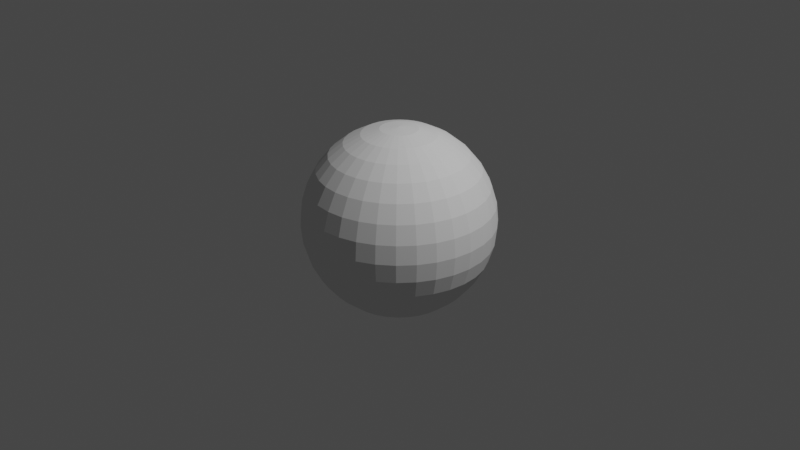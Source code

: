 # Source: untitled.blend  (saved by Blender 2.92.15; exported with 4.5.12 LTS)
import bpy
from mathutils import Matrix  # noqa: F401  (used for matrix-valued properties, if any)

bpy.ops.wm.read_factory_settings(use_empty=True)
scene = bpy.context.scene
scene.name = 'Scene'

# ---- collections
col_collection = bpy.data.collections.new('Collection'); scene.collection.children.link(col_collection)

# ---- world
world_world = bpy.data.worlds.new('World'); scene.world = world_world
world_world.use_nodes = True; world_world.node_tree.nodes.clear()
_N = world_world.node_tree.nodes; _L = world_world.node_tree.links
n0 = _N.new('ShaderNodeOutputWorld'); n0.name = 'World Output'; n0.location = (300, 300)
n1 = _N.new('ShaderNodeBackground'); n1.name = 'Background'; n1.location = (10, 300)
n1.inputs[0].default_value = (0.05088, 0.05088, 0.05088, 1.0)
_L.new(n1.outputs[0], n0.inputs[0])
n0.is_active_output = True
world_world.color = (0.05088, 0.05088, 0.05088)
world_world.use_sun_shadow = False
world_world.sun_shadow_jitter_overblur = 0.0

# ---- cameras
cam_camera = bpy.data.cameras.new('Camera')
cam_camera.clip_end = 100.0
cam_camera.ortho_scale = 7.314

# ---- lights
light_light = bpy.data.lights.new('Light', 'POINT')
light_light.transmission_factor = 0.0
light_light.energy = 1000.0
light_light.shadow_soft_size = 0.1
light_light.shadow_maximum_resolution = 0.006
light_light.use_absolute_resolution = True

# ---- meshes
me_sphere = bpy.data.meshes.new('Sphere')
me_sphere.from_pydata([(0.0, 0.1951, 0.9808), (0.0, 0.3827, 0.9239), (0.0, 0.5556, 0.8315), (0.0, 0.7071, 0.7071), (0.0, 0.8315, 0.5556), (0.0, 0.9239, 0.3827), (0.0, 0.9808, 0.1951), (0.0, 1.0, 7.55e-08), (0.0, 0.9808, -0.1951), (0.0, 0.5556, -0.8315), (0.03806, 0.1913, 0.9808), (0.07466, 0.3753, 0.9239), (0.1084, 0.5449, 0.8315), (0.1379, 0.6935, 0.7071), (0.1622, 0.8155, 0.5556), (0.1802, 0.9061, 0.3827), (0.1913, 0.9619, 0.1951), (0.1951, 0.9808, 7.55e-08), (0.1913, 0.9619, -0.1951), (0.1802, 0.9061, -0.3827), (0.1622, 0.8155, -0.5556), (0.1379, 0.6935, -0.7071), (0.1084, 0.5449, -0.8315), (0.07466, 0.3753, -0.9239), (0.03806, 0.1913, -0.9808), (0.07466, 0.1802, 0.9808), (0.1464, 0.3536, 0.9239), (0.2126, 0.5133, 0.8315), (0.2706, 0.6533, 0.7071), (0.3182, 0.7682, 0.5556), (0.3536, 0.8536, 0.3827), (0.3753, 0.9061, 0.1951), (0.3827, 0.9239, 7.55e-08), (0.3753, 0.9061, -0.1951), (0.3536, 0.8536, -0.3827), (0.3182, 0.7682, -0.5556), (0.2706, 0.6533, -0.7071), (0.2126, 0.5133, -0.8315), (0.1464, 0.3536, -0.9239), (0.07466, 0.1802, -0.9808), (0.1084, 0.1622, 0.9808), (0.2126, 0.3182, 0.9239), (0.3087, 0.4619, 0.8315), (0.3928, 0.5879, 0.7071), (0.4619, 0.6913, 0.5556), (0.5133, 0.7682, 0.3827), (0.5449, 0.8155, 0.1951), (0.5556, 0.8315, 7.55e-08), (0.5449, 0.8155, -0.1951), (0.5133, 0.7682, -0.3827), (0.4619, 0.6913, -0.5556), (0.3928, 0.5879, -0.7071), (0.3087, 0.4619, -0.8315), (0.2126, 0.3182, -0.9239), (0.1084, 0.1622, -0.9808), (0.1379, 0.1379, 0.9808), (0.2706, 0.2706, 0.9239), (0.3928, 0.3928, 0.8315), (0.5, 0.5, 0.7071), (0.5879, 0.5879, 0.5556), (0.6533, 0.6533, 0.3827), (0.6935, 0.6935, 0.1951), (0.7071, 0.7071, 7.55e-08), (0.6935, 0.6935, -0.1951), (0.6533, 0.6533, -0.3827), (0.5879, 0.5879, -0.5556), (0.5, 0.5, -0.7071), (0.3928, 0.3928, -0.8315), (0.2706, 0.2706, -0.9239), (0.1379, 0.1379, -0.9808), (0.1622, 0.1084, 0.9808), (0.3182, 0.2126, 0.9239), (0.4619, 0.3087, 0.8315), (0.5879, 0.3928, 0.7071), (0.6913, 0.4619, 0.5556), (0.7682, 0.5133, 0.3827), (0.8155, 0.5449, 0.1951), (0.8315, 0.5556, 7.55e-08), (0.8155, 0.5449, -0.1951), (0.7682, 0.5133, -0.3827), (0.6913, 0.4619, -0.5556), (0.5879, 0.3928, -0.7071), (0.4619, 0.3087, -0.8315), (0.3182, 0.2126, -0.9239), (0.1622, 0.1084, -0.9808), (0.1802, 0.07466, 0.9808), (0.3536, 0.1464, 0.9239), (0.5133, 0.2126, 0.8315), (0.6533, 0.2706, 0.7071), (0.7682, 0.3182, 0.5556), (0.8536, 0.3536, 0.3827), (0.9061, 0.3753, 0.1951), (0.9239, 0.3827, 7.55e-08), (0.9061, 0.3753, -0.1951), (0.8536, 0.3536, -0.3827), (0.7682, 0.3182, -0.5556), (0.6533, 0.2706, -0.7071), (0.5133, 0.2126, -0.8315), (0.3536, 0.1464, -0.9239), (0.1802, 0.07466, -0.9808), (0.1913, 0.03806, 0.9808), (0.3753, 0.07466, 0.9239), (0.5449, 0.1084, 0.8315), (0.6935, 0.1379, 0.7071), (0.8155, 0.1622, 0.5556), (0.9061, 0.1802, 0.3827), (0.9619, 0.1913, 0.1951), (0.9808, 0.1951, 7.55e-08), (0.9619, 0.1913, -0.1951), (0.9061, 0.1802, -0.3827), (0.8155, 0.1622, -0.5556), (0.6935, 0.1379, -0.7071), (0.5449, 0.1084, -0.8315), (0.3753, 0.07466, -0.9239), (0.1913, 0.03806, -0.9808), (0.1951, -3.266e-07, 0.9808), (0.3827, -3.192e-07, 0.9239), (0.5556, -3.117e-07, 0.8315), (0.7071, -3.192e-07, 0.7071), (0.8315, -3.341e-07, 0.5556), (0.9239, -2.745e-07, 0.3827), (0.9808, -3.937e-07, 0.1951), (1.0, -3.788e-07, 7.55e-08), (0.9808, -3.937e-07, -0.1951), (0.9239, -2.298e-07, -0.3827), (0.8315, -3.341e-07, -0.5556), (0.7071, -3.192e-07, -0.7071), (0.5556, -3.415e-07, -0.8315), (0.3827, -3.043e-07, -0.9239), (0.1951, -3.08e-07, -0.9808), (0.1913, -0.03806, 0.9808), (0.3753, -0.07466, 0.9239), (0.5449, -0.1084, 0.8315), (0.6935, -0.138, 0.7071), (0.8155, -0.1622, 0.5556), (0.9061, -0.1802, 0.3827), (0.9619, -0.1913, 0.1951), (0.9808, -0.1951, 7.55e-08), (0.9619, -0.1913, -0.1951), (0.9061, -0.1802, -0.3827), (0.8155, -0.1622, -0.5556), (0.6935, -0.138, -0.7071), (0.5449, -0.1084, -0.8315), (0.3753, -0.07466, -0.9239), (0.1913, -0.03806, -0.9808), (0.1802, -0.07466, 0.9808), (0.3536, -0.1464, 0.9239), (0.5133, -0.2126, 0.8315), (0.6533, -0.2706, 0.7071), (0.7682, -0.3182, 0.5556), (0.8536, -0.3536, 0.3827), (0.9061, -0.3753, 0.1951), (0.9239, -0.3827, 7.55e-08), (0.9061, -0.3753, -0.1951), (0.8536, -0.3536, -0.3827), (0.7682, -0.3182, -0.5556), (0.6533, -0.2706, -0.7071), (0.5133, -0.2126, -0.8315), (0.3536, -0.1464, -0.9239), (0.1802, -0.07466, -0.9808), (0.1622, -0.1084, 0.9808), (0.3182, -0.2126, 0.9239), (0.4619, -0.3087, 0.8315), (0.5879, -0.3928, 0.7071), (0.6913, -0.4619, 0.5556), (0.7682, -0.5133, 0.3827), (0.8155, -0.5449, 0.1951), (0.8315, -0.5556, 7.55e-08), (0.8155, -0.5449, -0.1951), (0.7682, -0.5133, -0.3827), (0.6913, -0.4619, -0.5556), (0.5879, -0.3928, -0.7071), (0.4619, -0.3087, -0.8315), (0.3182, -0.2126, -0.9239), (0.1622, -0.1084, -0.9808), (0.1379, -0.138, 0.9808), (0.2706, -0.2706, 0.9239), (0.3928, -0.3928, 0.8315), (0.5, -0.5, 0.7071), (0.5879, -0.5879, 0.5556), (0.6533, -0.6533, 0.3827), (0.6935, -0.6935, 0.1951), (0.7071, -0.7071, 7.55e-08), (0.6935, -0.6935, -0.1951), (0.6533, -0.6533, -0.3827), (0.5879, -0.5879, -0.5556), (0.5, -0.5, -0.7071), (0.3928, -0.3928, -0.8315), (0.2706, -0.2706, -0.9239), (0.1379, -0.138, -0.9808), (0.1084, -0.1622, 0.9808), (0.2126, -0.3182, 0.9239), (0.3087, -0.4619, 0.8315), (0.3928, -0.5879, 0.7071), (0.4619, -0.6913, 0.5556), (0.5133, -0.7682, 0.3827), (0.5449, -0.8155, 0.1951), (0.5556, -0.8315, 7.55e-08), (0.5449, -0.8155, -0.1951), (0.5133, -0.7682, -0.3827), (0.4619, -0.6913, -0.5556), (0.3928, -0.5879, -0.7071), (0.3087, -0.4619, -0.8315), (0.2126, -0.3182, -0.9239), (0.1084, -0.1622, -0.9808), (0.0, -3.258e-07, -1.0), (0.07466, -0.1802, 0.9808), (0.1464, -0.3536, 0.9239), (0.2126, -0.5133, 0.8315), (0.2706, -0.6533, 0.7071), (0.3182, -0.7682, 0.5556), (0.3536, -0.8536, 0.3827), (0.3753, -0.9061, 0.1951), (0.3827, -0.9239, 7.55e-08), (0.3753, -0.9061, -0.1951), (0.3536, -0.8536, -0.3827), (0.3182, -0.7682, -0.5556), (0.2706, -0.6533, -0.7071), (0.2126, -0.5133, -0.8315), (0.1464, -0.3536, -0.9239), (0.07466, -0.1802, -0.9808), (0.03806, -0.1913, 0.9808), (0.07466, -0.3753, 0.9239), (0.1084, -0.5449, 0.8315), (0.1379, -0.6935, 0.7071), (0.1622, -0.8155, 0.5556), (0.1802, -0.9061, 0.3827), (0.1913, -0.9619, 0.1951), (0.1951, -0.9808, 7.55e-08), (0.1913, -0.9619, -0.1951), (0.1802, -0.9061, -0.3827), (0.1622, -0.8155, -0.5556), (0.1379, -0.6935, -0.7071), (0.1084, -0.5449, -0.8315), (0.07466, -0.3753, -0.9239), (0.03806, -0.1913, -0.9808), (-7.212e-09, -0.1951, 0.9808), (4.122e-08, -0.3827, 0.9239), (2.632e-08, -0.5556, 0.8315), (-2.584e-08, -0.7071, 0.7071), (-8.544e-08, -0.8315, 0.5556), (6.357e-08, -0.9239, 0.3827), (-8.544e-08, -0.9808, 0.1951), (-1.003e-07, -1.0, 7.55e-08), (-8.544e-08, -0.9808, -0.1951), (6.357e-08, -0.9239, -0.3827), (-8.544e-08, -0.8315, -0.5556), (-2.584e-08, -0.7071, -0.7071), (-1.094e-08, -0.5556, -0.8315), (3.964e-09, -0.3827, -0.9239), (3.964e-09, -0.1951, -0.9808), (-0.03806, -0.1913, 0.9808), (-0.07466, -0.3753, 0.9239), (-0.1084, -0.5449, 0.8315), (-0.1379, -0.6935, 0.7071), (-0.1622, -0.8155, 0.5556), (-0.1802, -0.9061, 0.3827), (-0.1913, -0.9619, 0.1951), (-0.1951, -0.9808, 7.55e-08), (-0.1913, -0.9619, -0.1951), (-0.1802, -0.9061, -0.3827), (-0.1622, -0.8155, -0.5556), (-0.1379, -0.6935, -0.7071), (-0.1084, -0.5449, -0.8315), (-0.07466, -0.3753, -0.9239), (-0.03806, -0.1913, -0.9808), (-0.07466, -0.1802, 0.9808), (-0.1464, -0.3536, 0.9239), (-0.2126, -0.5133, 0.8315), (-0.2706, -0.6533, 0.7071), (-0.3182, -0.7682, 0.5556), (-0.3536, -0.8536, 0.3827), (-0.3753, -0.9061, 0.1951), (-0.3827, -0.9239, 7.55e-08), (-0.3753, -0.9061, -0.1951), (-0.3536, -0.8536, -0.3827), (-0.3182, -0.7682, -0.5556), (-0.2706, -0.6533, -0.7071), (-0.2126, -0.5133, -0.8315), (-0.1464, -0.3536, -0.9239), (-0.07466, -0.1802, -0.9808), (-0.1084, -0.1622, 0.9808), (-0.2126, -0.3182, 0.9239), (-0.3087, -0.4619, 0.8315), (-0.3928, -0.5879, 0.7071), (-0.4619, -0.6913, 0.5556), (-0.5133, -0.7682, 0.3827), (-0.5449, -0.8155, 0.1951), (-0.5556, -0.8315, 7.55e-08), (-0.5449, -0.8155, -0.1951), (-0.5133, -0.7682, -0.3827), (-0.4619, -0.6913, -0.5556), (-0.3928, -0.5879, -0.7071), (-0.3087, -0.4619, -0.8315), (-0.2126, -0.3182, -0.9239), (-0.1084, -0.1622, -0.9808), (-2.304e-07, -5.562e-07, 1.0), (-0.1379, -0.138, 0.9808), (-0.2706, -0.2706, 0.9239), (-0.3928, -0.3928, 0.8315), (-0.5, -0.5, 0.7071), (-0.5879, -0.5879, 0.5556), (-0.6533, -0.6533, 0.3827), (-0.6935, -0.6935, 0.1951), (-0.7071, -0.7071, 7.55e-08), (-0.6935, -0.6935, -0.1951), (-0.6533, -0.6533, -0.3827), (-0.5879, -0.5879, -0.5556), (-0.5, -0.5, -0.7071), (-0.3928, -0.3928, -0.8315), (-0.2706, -0.2706, -0.9239), (-0.1379, -0.1379, -0.9808), (-0.1622, -0.1084, 0.9808), (-0.3182, -0.2126, 0.9239), (-0.4619, -0.3087, 0.8315), (-0.5879, -0.3928, 0.7071), (-0.6913, -0.4619, 0.5556), (-0.7682, -0.5133, 0.3827), (-0.8155, -0.5449, 0.1951), (-0.8315, -0.5556, 7.55e-08), (-0.8155, -0.5449, -0.1951), (-0.7682, -0.5133, -0.3827), (-0.6913, -0.4619, -0.5556), (-0.5879, -0.3928, -0.7071), (-0.4619, -0.3087, -0.8315), (-0.3182, -0.2126, -0.9239), (-0.1622, -0.1084, -0.9808), (-0.1802, -0.07466, 0.9808), (-0.3536, -0.1464, 0.9239), (-0.5133, -0.2126, 0.8315), (-0.6533, -0.2706, 0.7071), (-0.7682, -0.3182, 0.5556), (-0.8536, -0.3536, 0.3827), (-0.9061, -0.3753, 0.1951), (-0.9239, -0.3827, 7.55e-08), (-0.9061, -0.3753, -0.1951), (-0.8536, -0.3536, -0.3827), (-0.7682, -0.3182, -0.5556), (-0.6533, -0.2706, -0.7071), (-0.5133, -0.2126, -0.8315), (-0.3536, -0.1464, -0.9239), (-0.1802, -0.07466, -0.9808), (-0.1913, -0.03806, 0.9808), (-0.3753, -0.07466, 0.9239), (-0.5449, -0.1084, 0.8315), (-0.6935, -0.1379, 0.7071), (-0.8155, -0.1622, 0.5556), (-0.9061, -0.1802, 0.3827), (-0.9619, -0.1913, 0.1951), (-0.9808, -0.1951, 7.55e-08), (-0.9619, -0.1913, -0.1951), (-0.9061, -0.1802, -0.3827), (-0.8155, -0.1622, -0.5556), (-0.6935, -0.1379, -0.7071), (-0.5449, -0.1084, -0.8315), (-0.3753, -0.07466, -0.9239), (-0.1913, -0.03806, -0.9808), (-0.1951, -3.117e-07, 0.9808), (-0.3827, -2.819e-07, 0.9239), (-0.5556, -2.819e-07, 0.8315), (-0.7071, -1.851e-07, 0.7071), (-0.8315, -1.404e-07, 0.5556), (-0.9239, -3.192e-07, 0.3827), (-0.9808, -9.567e-08, 0.1951), (-1.0, -1.404e-07, 7.55e-08), (-0.9808, -9.567e-08, -0.1951), (-0.9239, -3.192e-07, -0.3827), (-0.8315, -1.404e-07, -0.5556), (-0.7071, -1.851e-07, -0.7071), (-0.5556, -2.596e-07, -0.8315), (-0.3827, -2.521e-07, -0.9239), (-0.1951, -3.155e-07, -0.9808), (-0.1913, 0.03806, 0.9808), (-0.3753, 0.07466, 0.9239), (-0.5449, 0.1084, 0.8315), (-0.6935, 0.1379, 0.7071), (-0.8155, 0.1622, 0.5556), (-0.9061, 0.1802, 0.3827), (-0.9619, 0.1913, 0.1951), (-0.9808, 0.1951, 7.55e-08), (-0.9619, 0.1913, -0.1951), (-0.9061, 0.1802, -0.3827), (-0.8155, 0.1622, -0.5556), (-0.6935, 0.1379, -0.7071), (-0.5449, 0.1084, -0.8315), (-0.3753, 0.07466, -0.9239), (-0.1913, 0.03806, -0.9808), (-0.1802, 0.07466, 0.9808), (-0.3536, 0.1464, 0.9239), (-0.5133, 0.2126, 0.8315), (-0.6533, 0.2706, 0.7071), (-0.7682, 0.3182, 0.5556), (-0.8536, 0.3536, 0.3827), (-0.9061, 0.3753, 0.1951), (-0.9239, 0.3827, 7.55e-08), (-0.9061, 0.3753, -0.1951), (-0.8536, 0.3536, -0.3827), (-0.7682, 0.3182, -0.5556), (-0.6533, 0.2706, -0.7071), (-0.5133, 0.2126, -0.8315), (-0.3536, 0.1464, -0.9239), (-0.1802, 0.07466, -0.9808), (-0.1622, 0.1084, 0.9808), (-0.3182, 0.2126, 0.9239), (-0.4619, 0.3087, 0.8315), (-0.5879, 0.3928, 0.7071), (-0.6913, 0.4619, 0.5556), (-0.7682, 0.5133, 0.3827), (-0.8155, 0.5449, 0.1951), (-0.8315, 0.5556, 7.55e-08), (-0.8155, 0.5449, -0.1951), (-0.7682, 0.5133, -0.3827), (-0.6913, 0.4619, -0.5556), (-0.5879, 0.3928, -0.7071), (-0.4619, 0.3087, -0.8315), (-0.3182, 0.2126, -0.9239), (-0.1622, 0.1084, -0.9808), (-0.1379, 0.1379, 0.9808), (-0.2706, 0.2706, 0.9239), (-0.3928, 0.3928, 0.8315), (-0.5, 0.5, 0.7071), (-0.5879, 0.5879, 0.5556), (-0.6533, 0.6533, 0.3827), (-0.6935, 0.6935, 0.1951), (-0.7071, 0.7071, 7.55e-08), (-0.6935, 0.6935, -0.1951), (-0.6533, 0.6533, -0.3827), (-0.5879, 0.5879, -0.5556), (-0.5, 0.5, -0.7071), (-0.3928, 0.3928, -0.8315), (-0.2706, 0.2706, -0.9239), (-0.1379, 0.1379, -0.9808), (-0.1084, 0.1622, 0.9808), (-0.2126, 0.3182, 0.9239), (-0.3087, 0.4619, 0.8315), (-0.3928, 0.5879, 0.7071), (-0.4619, 0.6913, 0.5556), (-0.5133, 0.7682, 0.3827), (-0.5449, 0.8155, 0.1951), (-0.5556, 0.8315, 7.55e-08), (-0.5449, 0.8155, -0.1951), (-0.5133, 0.7682, -0.3827), (-0.4619, 0.6913, -0.5556), (-0.3928, 0.5879, -0.7071), (-0.3087, 0.4619, -0.8315), (-0.2126, 0.3182, -0.9239), (-0.1084, 0.1622, -0.9808), (-0.07466, 0.1802, 0.9808), (-0.1464, 0.3536, 0.9239), (-0.2126, 0.5133, 0.8315), (-0.2706, 0.6533, 0.7071), (-0.3182, 0.7682, 0.5556), (-0.3536, 0.8536, 0.3827), (-0.3753, 0.9061, 0.1951), (-0.3827, 0.9239, 7.55e-08), (-0.3753, 0.9061, -0.1951), (-0.3536, 0.8536, -0.3827), (-0.3182, 0.7682, -0.5556), (-0.2706, 0.6533, -0.7071), (-0.2126, 0.5133, -0.8315), (-0.1464, 0.3536, -0.9239), (-0.07466, 0.1802, -0.9808), (-0.03806, 0.1913, 0.9808), (-0.07466, 0.3753, 0.9239), (-0.1084, 0.5449, 0.8315), (-0.1379, 0.6935, 0.7071), (-0.1622, 0.8155, 0.5556), (-0.1802, 0.9061, 0.3827), (-0.1913, 0.9619, 0.1951), (-0.1951, 0.9808, 7.55e-08), (-0.1913, 0.9619, -0.1951), (-0.1802, 0.9061, -0.3827), (-0.1622, 0.8155, -0.5556), (-0.1379, 0.6935, -0.7071), (-0.1084, 0.5449, -0.8315), (-0.07466, 0.3753, -0.9239), (-0.03806, 0.1913, -0.9808), (6.357e-08, 0.9239, -0.3827), (2.722e-07, 0.8315, -0.5556), (1.53e-07, 0.7071, -0.7071), (7.847e-08, 0.3827, -0.9239), (1.514e-08, 0.1951, -0.9808)], [], [(4, 3, 13, 14), (9, 479, 21, 22), (5, 4, 14, 15), (480, 9, 22, 23), (6, 5, 15, 16), (481, 480, 23, 24), (7, 6, 16, 17), (0, 296, 10), (205, 481, 24), (8, 7, 17, 18), (1, 0, 10, 11), (477, 8, 18, 19), (2, 1, 11, 12), (478, 477, 19, 20), (3, 2, 12, 13), (479, 478, 20, 21), (13, 12, 27, 28), (21, 20, 35, 36), (14, 13, 28, 29), (22, 21, 36, 37), (15, 14, 29, 30), (23, 22, 37, 38), (16, 15, 30, 31), (24, 23, 38, 39), (17, 16, 31, 32), (10, 296, 25), (205, 24, 39), (18, 17, 32, 33), (11, 10, 25, 26), (19, 18, 33, 34), (12, 11, 26, 27), (20, 19, 34, 35), (32, 31, 46, 47), (25, 296, 40), (205, 39, 54), (33, 32, 47, 48), (26, 25, 40, 41), (34, 33, 48, 49), (27, 26, 41, 42), (35, 34, 49, 50), (28, 27, 42, 43), (36, 35, 50, 51), (29, 28, 43, 44), (37, 36, 51, 52), (30, 29, 44, 45), (38, 37, 52, 53), (31, 30, 45, 46), (39, 38, 53, 54), (51, 50, 65, 66), (44, 43, 58, 59), (52, 51, 66, 67), (45, 44, 59, 60), (53, 52, 67, 68), (46, 45, 60, 61), (54, 53, 68, 69), (47, 46, 61, 62), (40, 296, 55), (205, 54, 69), (48, 47, 62, 63), (41, 40, 55, 56), (49, 48, 63, 64), (42, 41, 56, 57), (50, 49, 64, 65), (43, 42, 57, 58), (55, 296, 70), (205, 69, 84), (63, 62, 77, 78), (56, 55, 70, 71), (64, 63, 78, 79), (57, 56, 71, 72), (65, 64, 79, 80), (58, 57, 72, 73), (66, 65, 80, 81), (59, 58, 73, 74), (67, 66, 81, 82), (60, 59, 74, 75), (68, 67, 82, 83), (61, 60, 75, 76), (69, 68, 83, 84), (62, 61, 76, 77), (74, 73, 88, 89), (82, 81, 96, 97), (75, 74, 89, 90), (83, 82, 97, 98), (76, 75, 90, 91), (84, 83, 98, 99), (77, 76, 91, 92), (70, 296, 85), (205, 84, 99), (78, 77, 92, 93), (71, 70, 85, 86), (79, 78, 93, 94), (72, 71, 86, 87), (80, 79, 94, 95), (73, 72, 87, 88), (81, 80, 95, 96), (93, 92, 107, 108), (86, 85, 100, 101), (94, 93, 108, 109), (87, 86, 101, 102), (95, 94, 109, 110), (88, 87, 102, 103), (96, 95, 110, 111), (89, 88, 103, 104), (97, 96, 111, 112), (90, 89, 104, 105), (98, 97, 112, 113), (91, 90, 105, 106), (99, 98, 113, 114), (92, 91, 106, 107), (85, 296, 100), (205, 99, 114), (112, 111, 126, 127), (105, 104, 119, 120), (113, 112, 127, 128), (106, 105, 120, 121), (114, 113, 128, 129), (107, 106, 121, 122), (100, 296, 115), (205, 114, 129), (108, 107, 122, 123), (101, 100, 115, 116), (109, 108, 123, 124), (102, 101, 116, 117), (110, 109, 124, 125), (103, 102, 117, 118), (111, 110, 125, 126), (104, 103, 118, 119), (124, 123, 138, 139), (117, 116, 131, 132), (125, 124, 139, 140), (118, 117, 132, 133), (126, 125, 140, 141), (119, 118, 133, 134), (127, 126, 141, 142), (120, 119, 134, 135), (128, 127, 142, 143), (121, 120, 135, 136), (129, 128, 143, 144), (122, 121, 136, 137), (115, 296, 130), (205, 129, 144), (123, 122, 137, 138), (116, 115, 130, 131), (143, 142, 157, 158), (136, 135, 150, 151), (144, 143, 158, 159), (137, 136, 151, 152), (130, 296, 145), (205, 144, 159), (138, 137, 152, 153), (131, 130, 145, 146), (139, 138, 153, 154), (132, 131, 146, 147), (140, 139, 154, 155), (133, 132, 147, 148), (141, 140, 155, 156), (134, 133, 148, 149), (142, 141, 156, 157), (135, 134, 149, 150), (147, 146, 161, 162), (155, 154, 169, 170), (148, 147, 162, 163), (156, 155, 170, 171), (149, 148, 163, 164), (157, 156, 171, 172), (150, 149, 164, 165), (158, 157, 172, 173), (151, 150, 165, 166), (159, 158, 173, 174), (152, 151, 166, 167), (145, 296, 160), (205, 159, 174), (153, 152, 167, 168), (146, 145, 160, 161), (154, 153, 168, 169), (166, 165, 180, 181), (174, 173, 188, 189), (167, 166, 181, 182), (160, 296, 175), (205, 174, 189), (168, 167, 182, 183), (161, 160, 175, 176), (169, 168, 183, 184), (162, 161, 176, 177), (170, 169, 184, 185), (163, 162, 177, 178), (171, 170, 185, 186), (164, 163, 178, 179), (172, 171, 186, 187), (165, 164, 179, 180), (173, 172, 187, 188), (185, 184, 199, 200), (178, 177, 192, 193), (186, 185, 200, 201), (179, 178, 193, 194), (187, 186, 201, 202), (180, 179, 194, 195), (188, 187, 202, 203), (181, 180, 195, 196), (189, 188, 203, 204), (182, 181, 196, 197), (175, 296, 190), (205, 189, 204), (183, 182, 197, 198), (176, 175, 190, 191), (184, 183, 198, 199), (177, 176, 191, 192), (204, 203, 219, 220), (197, 196, 212, 213), (190, 296, 206), (205, 204, 220), (198, 197, 213, 214), (191, 190, 206, 207), (199, 198, 214, 215), (192, 191, 207, 208), (200, 199, 215, 216), (193, 192, 208, 209), (201, 200, 216, 217), (194, 193, 209, 210), (202, 201, 217, 218), (195, 194, 210, 211), (203, 202, 218, 219), (196, 195, 211, 212), (209, 208, 223, 224), (217, 216, 231, 232), (210, 209, 224, 225), (218, 217, 232, 233), (211, 210, 225, 226), (219, 218, 233, 234), (212, 211, 226, 227), (220, 219, 234, 235), (213, 212, 227, 228), (206, 296, 221), (205, 220, 235), (214, 213, 228, 229), (207, 206, 221, 222), (215, 214, 229, 230), (208, 207, 222, 223), (216, 215, 230, 231), (228, 227, 242, 243), (221, 296, 236), (205, 235, 250), (229, 228, 243, 244), (222, 221, 236, 237), (230, 229, 244, 245), (223, 222, 237, 238), (231, 230, 245, 246), (224, 223, 238, 239), (232, 231, 246, 247), (225, 224, 239, 240), (233, 232, 247, 248), (226, 225, 240, 241), (234, 233, 248, 249), (227, 226, 241, 242), (235, 234, 249, 250), (247, 246, 261, 262), (240, 239, 254, 255), (248, 247, 262, 263), (241, 240, 255, 256), (249, 248, 263, 264), (242, 241, 256, 257), (250, 249, 264, 265), (243, 242, 257, 258), (236, 296, 251), (205, 250, 265), (244, 243, 258, 259), (237, 236, 251, 252), (245, 244, 259, 260), (238, 237, 252, 253), (246, 245, 260, 261), (239, 238, 253, 254), (205, 265, 280), (259, 258, 273, 274), (252, 251, 266, 267), (260, 259, 274, 275), (253, 252, 267, 268), (261, 260, 275, 276), (254, 253, 268, 269), (262, 261, 276, 277), (255, 254, 269, 270), (263, 262, 277, 278), (256, 255, 270, 271), (264, 263, 278, 279), (257, 256, 271, 272), (265, 264, 279, 280), (258, 257, 272, 273), (251, 296, 266), (278, 277, 292, 293), (271, 270, 285, 286), (279, 278, 293, 294), (272, 271, 286, 287), (280, 279, 294, 295), (273, 272, 287, 288), (266, 296, 281), (205, 280, 295), (274, 273, 288, 289), (267, 266, 281, 282), (275, 274, 289, 290), (268, 267, 282, 283), (276, 275, 290, 291), (269, 268, 283, 284), (277, 276, 291, 292), (270, 269, 284, 285), (282, 281, 297, 298), (290, 289, 305, 306), (283, 282, 298, 299), (291, 290, 306, 307), (284, 283, 299, 300), (292, 291, 307, 308), (285, 284, 300, 301), (293, 292, 308, 309), (286, 285, 301, 302), (294, 293, 309, 310), (287, 286, 302, 303), (295, 294, 310, 311), (288, 287, 303, 304), (281, 296, 297), (205, 295, 311), (289, 288, 304, 305), (302, 301, 316, 317), (310, 309, 324, 325), (303, 302, 317, 318), (311, 310, 325, 326), (304, 303, 318, 319), (297, 296, 312), (205, 311, 326), (305, 304, 319, 320), (298, 297, 312, 313), (306, 305, 320, 321), (299, 298, 313, 314), (307, 306, 321, 322), (300, 299, 314, 315), (308, 307, 322, 323), (301, 300, 315, 316), (309, 308, 323, 324), (321, 320, 335, 336), (314, 313, 328, 329), (322, 321, 336, 337), (315, 314, 329, 330), (323, 322, 337, 338), (316, 315, 330, 331), (324, 323, 338, 339), (317, 316, 331, 332), (325, 324, 339, 340), (318, 317, 332, 333), (326, 325, 340, 341), (319, 318, 333, 334), (312, 296, 327), (205, 326, 341), (320, 319, 334, 335), (313, 312, 327, 328), (340, 339, 354, 355), (333, 332, 347, 348), (341, 340, 355, 356), (334, 333, 348, 349), (327, 296, 342), (205, 341, 356), (335, 334, 349, 350), (328, 327, 342, 343), (336, 335, 350, 351), (329, 328, 343, 344), (337, 336, 351, 352), (330, 329, 344, 345), (338, 337, 352, 353), (331, 330, 345, 346), (339, 338, 353, 354), (332, 331, 346, 347), (344, 343, 358, 359), (352, 351, 366, 367), (345, 344, 359, 360), (353, 352, 367, 368), (346, 345, 360, 361), (354, 353, 368, 369), (347, 346, 361, 362), (355, 354, 369, 370), (348, 347, 362, 363), (356, 355, 370, 371), (349, 348, 363, 364), (342, 296, 357), (205, 356, 371), (350, 349, 364, 365), (343, 342, 357, 358), (351, 350, 365, 366), (363, 362, 377, 378), (371, 370, 385, 386), (364, 363, 378, 379), (357, 296, 372), (205, 371, 386), (365, 364, 379, 380), (358, 357, 372, 373), (366, 365, 380, 381), (359, 358, 373, 374), (367, 366, 381, 382), (360, 359, 374, 375), (368, 367, 382, 383), (361, 360, 375, 376), (369, 368, 383, 384), (362, 361, 376, 377), (370, 369, 384, 385), (382, 381, 396, 397), (375, 374, 389, 390), (383, 382, 397, 398), (376, 375, 390, 391), (384, 383, 398, 399), (377, 376, 391, 392), (385, 384, 399, 400), (378, 377, 392, 393), (386, 385, 400, 401), (379, 378, 393, 394), (372, 296, 387), (205, 386, 401), (380, 379, 394, 395), (373, 372, 387, 388), (381, 380, 395, 396), (374, 373, 388, 389), (401, 400, 415, 416), (394, 393, 408, 409), (387, 296, 402), (205, 401, 416), (395, 394, 409, 410), (388, 387, 402, 403), (396, 395, 410, 411), (389, 388, 403, 404), (397, 396, 411, 412), (390, 389, 404, 405), (398, 397, 412, 413), (391, 390, 405, 406), (399, 398, 413, 414), (392, 391, 406, 407), (400, 399, 414, 415), (393, 392, 407, 408), (413, 412, 427, 428), (406, 405, 420, 421), (414, 413, 428, 429), (407, 406, 421, 422), (415, 414, 429, 430), (408, 407, 422, 423), (416, 415, 430, 431), (409, 408, 423, 424), (402, 296, 417), (205, 416, 431), (410, 409, 424, 425), (403, 402, 417, 418), (411, 410, 425, 426), (404, 403, 418, 419), (412, 411, 426, 427), (405, 404, 419, 420), (417, 296, 432), (205, 431, 446), (425, 424, 439, 440), (418, 417, 432, 433), (426, 425, 440, 441), (419, 418, 433, 434), (427, 426, 441, 442), (420, 419, 434, 435), (428, 427, 442, 443), (421, 420, 435, 436), (429, 428, 443, 444), (422, 421, 436, 437), (430, 429, 444, 445), (423, 422, 437, 438), (431, 430, 445, 446), (424, 423, 438, 439), (436, 435, 450, 451), (444, 443, 458, 459), (437, 436, 451, 452), (445, 444, 459, 460), (438, 437, 452, 453), (446, 445, 460, 461), (439, 438, 453, 454), (432, 296, 447), (205, 446, 461), (440, 439, 454, 455), (433, 432, 447, 448), (441, 440, 455, 456), (434, 433, 448, 449), (442, 441, 456, 457), (435, 434, 449, 450), (443, 442, 457, 458), (455, 454, 469, 470), (448, 447, 462, 463), (456, 455, 470, 471), (449, 448, 463, 464), (457, 456, 471, 472), (450, 449, 464, 465), (458, 457, 472, 473), (451, 450, 465, 466), (459, 458, 473, 474), (452, 451, 466, 467), (460, 459, 474, 475), (453, 452, 467, 468), (461, 460, 475, 476), (454, 453, 468, 469), (447, 296, 462), (205, 461, 476), (474, 473, 479, 9), (467, 466, 4, 5), (475, 474, 9, 480), (468, 467, 5, 6), (476, 475, 480, 481), (469, 468, 6, 7), (462, 296, 0), (205, 476, 481), (470, 469, 7, 8), (463, 462, 0, 1), (471, 470, 8, 477), (464, 463, 1, 2), (472, 471, 477, 478), (465, 464, 2, 3), (473, 472, 478, 479), (466, 465, 3, 4)])
_uv = me_sphere.uv_layers.new(name='UVMap')
_uv.uv.foreach_set('vector', [0.7483, 0.6875, 0.7483, 0.75, 0.7173, 0.75, 0.7173, 0.6875, 0.7483, 0.1875, 0.7483, 0.25, 0.7173, 0.25, 0.7173, 0.1875, 0.7483, 0.625, 0.7483, 0.6875, 0.7173, 0.6875, 0.7173, 0.625, 0.7483, 0.125, 0.7483, 0.1875, 0.7173, 0.1875, 0.7173, 0.125, 0.7483, 0.5625, 0.7483, 0.625, 0.7173, 0.625, 0.7173, 0.5625, 0.7483, 0.0625, 0.7483, 0.125, 0.7173, 0.125, 0.7173, 0.0625, 0.7483, 0.5, 0.7483, 0.5625, 0.7173, 0.5625, 0.7173, 0.5, 0.7483, 0.9375, 0.7328, 1.0, 0.7173, 0.9375, 0.7328, 0.0, 0.7483, 0.0625, 0.7173, 0.0625, 0.7483, 0.4375, 0.7483, 0.5, 0.7173, 0.5, 0.7173, 0.4375, 0.7483, 0.875, 0.7483, 0.9375, 0.7173, 0.9375, 0.7173, 0.875, 0.7483, 0.375, 0.7483, 0.4375, 0.7173, 0.4375, 0.7173, 0.375, 0.7483, 0.8125, 0.7483, 0.875, 0.7173, 0.875, 0.7173, 0.8125, 0.7483, 0.3125, 0.7483, 0.375, 0.7173, 0.375, 0.7173, 0.3125, 0.7483, 0.75, 0.7483, 0.8125, 0.7173, 0.8125, 0.7173, 0.75, 0.7483, 0.25, 0.7483, 0.3125, 0.7173, 0.3125, 0.7173, 0.25, 0.7173, 0.75, 0.7173, 0.8125, 0.6862, 0.8125, 0.6862, 0.75, 0.7173, 0.25, 0.7173, 0.3125, 0.6862, 0.3125, 0.6862, 0.25, 0.7173, 0.6875, 0.7173, 0.75, 0.6862, 0.75, 0.6862, 0.6875, 0.7173, 0.1875, 0.7173, 0.25, 0.6862, 0.25, 0.6862, 0.1875, 0.7173, 0.625, 0.7173, 0.6875, 0.6862, 0.6875, 0.6862, 0.625, 0.7173, 0.125, 0.7173, 0.1875, 0.6862, 0.1875, 0.6862, 0.125, 0.7173, 0.5625, 0.7173, 0.625, 0.6862, 0.625, 0.6862, 0.5625, 0.7173, 0.0625, 0.7173, 0.125, 0.6862, 0.125, 0.6862, 0.0625, 0.7173, 0.5, 0.7173, 0.5625, 0.6862, 0.5625, 0.6862, 0.5, 0.7173, 0.9375, 0.7018, 1.0, 0.6862, 0.9375, 0.7018, 0.0, 0.7173, 0.0625, 0.6862, 0.0625, 0.7173, 0.4375, 0.7173, 0.5, 0.6862, 0.5, 0.6862, 0.4375, 0.7173, 0.875, 0.7173, 0.9375, 0.6862, 0.9375, 0.6862, 0.875, 0.7173, 0.375, 0.7173, 0.4375, 0.6862, 0.4375, 0.6862, 0.375, 0.7173, 0.8125, 0.7173, 0.875, 0.6862, 0.875, 0.6862, 0.8125, 0.7173, 0.3125, 0.7173, 0.375, 0.6862, 0.375, 0.6862, 0.3125, 0.6862, 0.5, 0.6862, 0.5625, 0.6552, 0.5625, 0.6552, 0.5, 0.6862, 0.9375, 0.6707, 1.0, 0.6552, 0.9375, 0.6707, 0.0, 0.6862, 0.0625, 0.6552, 0.0625, 0.6862, 0.4375, 0.6862, 0.5, 0.6552, 0.5, 0.6552, 0.4375, 0.6862, 0.875, 0.6862, 0.9375, 0.6552, 0.9375, 0.6552, 0.875, 0.6862, 0.375, 0.6862, 0.4375, 0.6552, 0.4375, 0.6552, 0.375, 0.6862, 0.8125, 0.6862, 0.875, 0.6552, 0.875, 0.6552, 0.8125, 0.6862, 0.3125, 0.6862, 0.375, 0.6552, 0.375, 0.6552, 0.3125, 0.6862, 0.75, 0.6862, 0.8125, 0.6552, 0.8125, 0.6552, 0.75, 0.6862, 0.25, 0.6862, 0.3125, 0.6552, 0.3125, 0.6552, 0.25, 0.6862, 0.6875, 0.6862, 0.75, 0.6552, 0.75, 0.6552, 0.6875, 0.6862, 0.1875, 0.6862, 0.25, 0.6552, 0.25, 0.6552, 0.1875, 0.6862, 0.625, 0.6862, 0.6875, 0.6552, 0.6875, 0.6552, 0.625, 0.6862, 0.125, 0.6862, 0.1875, 0.6552, 0.1875, 0.6552, 0.125, 0.6862, 0.5625, 0.6862, 0.625, 0.6552, 0.625, 0.6552, 0.5625, 0.6862, 0.0625, 0.6862, 0.125, 0.6552, 0.125, 0.6552, 0.0625, 0.6552, 0.25, 0.6552, 0.3125, 0.6242, 0.3125, 0.6242, 0.25, 0.6552, 0.6875, 0.6552, 0.75, 0.6242, 0.75, 0.6242, 0.6875, 0.6552, 0.1875, 0.6552, 0.25, 0.6242, 0.25, 0.6242, 0.1875, 0.6552, 0.625, 0.6552, 0.6875, 0.6242, 0.6875, 0.6242, 0.625, 0.6552, 0.125, 0.6552, 0.1875, 0.6242, 0.1875, 0.6242, 0.125, 0.6552, 0.5625, 0.6552, 0.625, 0.6242, 0.625, 0.6242, 0.5625, 0.6552, 0.0625, 0.6552, 0.125, 0.6242, 0.125, 0.6242, 0.0625, 0.6552, 0.5, 0.6552, 0.5625, 0.6242, 0.5625, 0.6242, 0.5, 0.6552, 0.9375, 0.6397, 1.0, 0.6242, 0.9375, 0.6397, 0.0, 0.6552, 0.0625, 0.6242, 0.0625, 0.6552, 0.4375, 0.6552, 0.5, 0.6242, 0.5, 0.6242, 0.4375, 0.6552, 0.875, 0.6552, 0.9375, 0.6242, 0.9375, 0.6242, 0.875, 0.6552, 0.375, 0.6552, 0.4375, 0.6242, 0.4375, 0.6242, 0.375, 0.6552, 0.8125, 0.6552, 0.875, 0.6242, 0.875, 0.6242, 0.8125, 0.6552, 0.3125, 0.6552, 0.375, 0.6242, 0.375, 0.6242, 0.3125, 0.6552, 0.75, 0.6552, 0.8125, 0.6242, 0.8125, 0.6242, 0.75, 0.6242, 0.9375, 0.6086, 1.0, 0.5931, 0.9375, 0.6086, 0.0, 0.6242, 0.0625, 0.5931, 0.0625, 0.6242, 0.4375, 0.6242, 0.5, 0.5931, 0.5, 0.5931, 0.4375, 0.6242, 0.875, 0.6242, 0.9375, 0.5931, 0.9375, 0.5931, 0.875, 0.6242, 0.375, 0.6242, 0.4375, 0.5931, 0.4375, 0.5931, 0.375, 0.6242, 0.8125, 0.6242, 0.875, 0.5931, 0.875, 0.5931, 0.8125, 0.6242, 0.3125, 0.6242, 0.375, 0.5931, 0.375, 0.5931, 0.3125, 0.6242, 0.75, 0.6242, 0.8125, 0.5931, 0.8125, 0.5931, 0.75, 0.6242, 0.25, 0.6242, 0.3125, 0.5931, 0.3125, 0.5931, 0.25, 0.6242, 0.6875, 0.6242, 0.75, 0.5931, 0.75, 0.5931, 0.6875, 0.6242, 0.1875, 0.6242, 0.25, 0.5931, 0.25, 0.5931, 0.1875, 0.6242, 0.625, 0.6242, 0.6875, 0.5931, 0.6875, 0.5931, 0.625, 0.6242, 0.125, 0.6242, 0.1875, 0.5931, 0.1875, 0.5931, 0.125, 0.6242, 0.5625, 0.6242, 0.625, 0.5931, 0.625, 0.5931, 0.5625, 0.6242, 0.0625, 0.6242, 0.125, 0.5931, 0.125, 0.5931, 0.0625, 0.6242, 0.5, 0.6242, 0.5625, 0.5931, 0.5625, 0.5931, 0.5, 0.5931, 0.6875, 0.5931, 0.75, 0.5621, 0.75, 0.5621, 0.6875, 0.5931, 0.1875, 0.5931, 0.25, 0.5621, 0.25, 0.5621, 0.1875, 0.5931, 0.625, 0.5931, 0.6875, 0.5621, 0.6875, 0.5621, 0.625, 0.5931, 0.125, 0.5931, 0.1875, 0.5621, 0.1875, 0.5621, 0.125, 0.5931, 0.5625, 0.5931, 0.625, 0.5621, 0.625, 0.5621, 0.5625, 0.5931, 0.0625, 0.5931, 0.125, 0.5621, 0.125, 0.5621, 0.0625, 0.5931, 0.5, 0.5931, 0.5625, 0.5621, 0.5625, 0.5621, 0.5, 0.5931, 0.9375, 0.5776, 1.0, 0.5621, 0.9375, 0.5776, 0.0, 0.5931, 0.0625, 0.5621, 0.0625, 0.5931, 0.4375, 0.5931, 0.5, 0.5621, 0.5, 0.5621, 0.4375, 0.5931, 0.875, 0.5931, 0.9375, 0.5621, 0.9375, 0.5621, 0.875, 0.5931, 0.375, 0.5931, 0.4375, 0.5621, 0.4375, 0.5621, 0.375, 0.5931, 0.8125, 0.5931, 0.875, 0.5621, 0.875, 0.5621, 0.8125, 0.5931, 0.3125, 0.5931, 0.375, 0.5621, 0.375, 0.5621, 0.3125, 0.5931, 0.75, 0.5931, 0.8125, 0.5621, 0.8125, 0.5621, 0.75, 0.5931, 0.25, 0.5931, 0.3125, 0.5621, 0.3125, 0.5621, 0.25, 0.5621, 0.4375, 0.5621, 0.5, 0.531, 0.5, 0.531, 0.4375, 0.5621, 0.875, 0.5621, 0.9375, 0.531, 0.9375, 0.531, 0.875, 0.5621, 0.375, 0.5621, 0.4375, 0.531, 0.4375, 0.531, 0.375, 0.5621, 0.8125, 0.5621, 0.875, 0.531, 0.875, 0.531, 0.8125, 0.5621, 0.3125, 0.5621, 0.375, 0.531, 0.375, 0.531, 0.3125, 0.5621, 0.75, 0.5621, 0.8125, 0.531, 0.8125, 0.531, 0.75, 0.5621, 0.25, 0.5621, 0.3125, 0.531, 0.3125, 0.531, 0.25, 0.5621, 0.6875, 0.5621, 0.75, 0.531, 0.75, 0.531, 0.6875, 0.5621, 0.1875, 0.5621, 0.25, 0.531, 0.25, 0.531, 0.1875, 0.5621, 0.625, 0.5621, 0.6875, 0.531, 0.6875, 0.531, 0.625, 0.5621, 0.125, 0.5621, 0.1875, 0.531, 0.1875, 0.531, 0.125, 0.5621, 0.5625, 0.5621, 0.625, 0.531, 0.625, 0.531, 0.5625, 0.5621, 0.0625, 0.5621, 0.125, 0.531, 0.125, 0.531, 0.0625, 0.5621, 0.5, 0.5621, 0.5625, 0.531, 0.5625, 0.531, 0.5, 0.5621, 0.9375, 0.5466, 1.0, 0.531, 0.9375, 0.5466, 0.0, 0.5621, 0.0625, 0.531, 0.0625, 0.531, 0.1875, 0.531, 0.25, 0.5, 0.25, 0.5, 0.1875, 0.531, 0.625, 0.531, 0.6875, 0.5, 0.6875, 0.5, 0.625, 0.531, 0.125, 0.531, 0.1875, 0.5, 0.1875, 0.5, 0.125, 0.531, 0.5625, 0.531, 0.625, 0.5, 0.625, 0.5, 0.5625, 0.531, 0.0625, 0.531, 0.125, 0.5, 0.125, 0.5, 0.0625, 0.531, 0.5, 0.531, 0.5625, 0.5, 0.5625, 0.5, 0.5, 0.531, 0.9375, 0.5155, 1.0, 0.5, 0.9375, 0.5155, 0.0, 0.531, 0.0625, 0.5, 0.0625, 0.531, 0.4375, 0.531, 0.5, 0.5, 0.5, 0.5, 0.4375, 0.531, 0.875, 0.531, 0.9375, 0.5, 0.9375, 0.5, 0.875, 0.531, 0.375, 0.531, 0.4375, 0.5, 0.4375, 0.5, 0.375, 0.531, 0.8125, 0.531, 0.875, 0.5, 0.875, 0.5, 0.8125, 0.531, 0.3125, 0.531, 0.375, 0.5, 0.375, 0.5, 0.3125, 0.531, 0.75, 0.531, 0.8125, 0.5, 0.8125, 0.5, 0.75, 0.531, 0.25, 0.531, 0.3125, 0.5, 0.3125, 0.5, 0.25, 0.531, 0.6875, 0.531, 0.75, 0.5, 0.75, 0.5, 0.6875, 0.5, 0.375, 0.5, 0.4375, 0.469, 0.4375, 0.469, 0.375, 0.5, 0.8125, 0.5, 0.875, 0.469, 0.875, 0.469, 0.8125, 0.5, 0.3125, 0.5, 0.375, 0.469, 0.375, 0.469, 0.3125, 0.5, 0.75, 0.5, 0.8125, 0.469, 0.8125, 0.469, 0.75, 0.5, 0.25, 0.5, 0.3125, 0.469, 0.3125, 0.469, 0.25, 0.5, 0.6875, 0.5, 0.75, 0.469, 0.75, 0.469, 0.6875, 0.5, 0.1875, 0.5, 0.25, 0.469, 0.25, 0.469, 0.1875, 0.5, 0.625, 0.5, 0.6875, 0.469, 0.6875, 0.469, 0.625, 0.5, 0.125, 0.5, 0.1875, 0.469, 0.1875, 0.469, 0.125, 0.5, 0.5625, 0.5, 0.625, 0.469, 0.625, 0.469, 0.5625, 0.5, 0.0625, 0.5, 0.125, 0.469, 0.125, 0.469, 0.0625, 0.5, 0.5, 0.5, 0.5625, 0.469, 0.5625, 0.469, 0.5, 0.5, 0.9375, 0.4845, 1.0, 0.469, 0.9375, 0.4845, 0.0, 0.5, 0.0625, 0.469, 0.0625, 0.5, 0.4375, 0.5, 0.5, 0.469, 0.5, 0.469, 0.4375, 0.5, 0.875, 0.5, 0.9375, 0.469, 0.9375, 0.469, 0.875, 0.469, 0.125, 0.469, 0.1875, 0.4379, 0.1875, 0.4379, 0.125, 0.469, 0.5625, 0.469, 0.625, 0.4379, 0.625, 0.4379, 0.5625, 0.469, 0.0625, 0.469, 0.125, 0.4379, 0.125, 0.4379, 0.0625, 0.469, 0.5, 0.469, 0.5625, 0.4379, 0.5625, 0.4379, 0.5, 0.469, 0.9375, 0.4534, 1.0, 0.4379, 0.9375, 0.4534, 0.0, 0.469, 0.0625, 0.4379, 0.0625, 0.469, 0.4375, 0.469, 0.5, 0.4379, 0.5, 0.4379, 0.4375, 0.469, 0.875, 0.469, 0.9375, 0.4379, 0.9375, 0.4379, 0.875, 0.469, 0.375, 0.469, 0.4375, 0.4379, 0.4375, 0.4379, 0.375, 0.469, 0.8125, 0.469, 0.875, 0.4379, 0.875, 0.4379, 0.8125, 0.469, 0.3125, 0.469, 0.375, 0.4379, 0.375, 0.4379, 0.3125, 0.469, 0.75, 0.469, 0.8125, 0.4379, 0.8125, 0.4379, 0.75, 0.469, 0.25, 0.469, 0.3125, 0.4379, 0.3125, 0.4379, 0.25, 0.469, 0.6875, 0.469, 0.75, 0.4379, 0.75, 0.4379, 0.6875, 0.469, 0.1875, 0.469, 0.25, 0.4379, 0.25, 0.4379, 0.1875, 0.469, 0.625, 0.469, 0.6875, 0.4379, 0.6875, 0.4379, 0.625, 0.4379, 0.8125, 0.4379, 0.875, 0.4069, 0.875, 0.4069, 0.8125, 0.4379, 0.3125, 0.4379, 0.375, 0.4069, 0.375, 0.4069, 0.3125, 0.4379, 0.75, 0.4379, 0.8125, 0.4069, 0.8125, 0.4069, 0.75, 0.4379, 0.25, 0.4379, 0.3125, 0.4069, 0.3125, 0.4069, 0.25, 0.4379, 0.6875, 0.4379, 0.75, 0.4069, 0.75, 0.4069, 0.6875, 0.4379, 0.1875, 0.4379, 0.25, 0.4069, 0.25, 0.4069, 0.1875, 0.4379, 0.625, 0.4379, 0.6875, 0.4069, 0.6875, 0.4069, 0.625, 0.4379, 0.125, 0.4379, 0.1875, 0.4069, 0.1875, 0.4069, 0.125, 0.4379, 0.5625, 0.4379, 0.625, 0.4069, 0.625, 0.4069, 0.5625, 0.4379, 0.0625, 0.4379, 0.125, 0.4069, 0.125, 0.4069, 0.0625, 0.4379, 0.5, 0.4379, 0.5625, 0.4069, 0.5625, 0.4069, 0.5, 0.4379, 0.9375, 0.4224, 1.0, 0.4069, 0.9375, 0.4224, 0.0, 0.4379, 0.0625, 0.4069, 0.0625, 0.4379, 0.4375, 0.4379, 0.5, 0.4069, 0.5, 0.4069, 0.4375, 0.4379, 0.875, 0.4379, 0.9375, 0.4069, 0.9375, 0.4069, 0.875, 0.4379, 0.375, 0.4379, 0.4375, 0.4069, 0.4375, 0.4069, 0.375, 0.4069, 0.5625, 0.4069, 0.625, 0.3758, 0.625, 0.3758, 0.5625, 0.4069, 0.0625, 0.4069, 0.125, 0.3758, 0.125, 0.3758, 0.0625, 0.4069, 0.5, 0.4069, 0.5625, 0.3758, 0.5625, 0.3758, 0.5, 0.4069, 0.9375, 0.3914, 1.0, 0.3758, 0.9375, 0.3914, 0.0, 0.4069, 0.0625, 0.3758, 0.0625, 0.4069, 0.4375, 0.4069, 0.5, 0.3758, 0.5, 0.3758, 0.4375, 0.4069, 0.875, 0.4069, 0.9375, 0.3758, 0.9375, 0.3758, 0.875, 0.4069, 0.375, 0.4069, 0.4375, 0.3758, 0.4375, 0.3758, 0.375, 0.4069, 0.8125, 0.4069, 0.875, 0.3758, 0.875, 0.3758, 0.8125, 0.4069, 0.3125, 0.4069, 0.375, 0.3758, 0.375, 0.3758, 0.3125, 0.4069, 0.75, 0.4069, 0.8125, 0.3758, 0.8125, 0.3758, 0.75, 0.4069, 0.25, 0.4069, 0.3125, 0.3758, 0.3125, 0.3758, 0.25, 0.4069, 0.6875, 0.4069, 0.75, 0.3758, 0.75, 0.3758, 0.6875, 0.4069, 0.1875, 0.4069, 0.25, 0.3758, 0.25, 0.3758, 0.1875, 0.4069, 0.625, 0.4069, 0.6875, 0.3758, 0.6875, 0.3758, 0.625, 0.4069, 0.125, 0.4069, 0.1875, 0.3758, 0.1875, 0.3758, 0.125, 0.3758, 0.3125, 0.3758, 0.375, 0.3448, 0.375, 0.3448, 0.3125, 0.3758, 0.75, 0.3758, 0.8125, 0.3448, 0.8125, 0.3448, 0.75, 0.3758, 0.25, 0.3758, 0.3125, 0.3448, 0.3125, 0.3448, 0.25, 0.3758, 0.6875, 0.3758, 0.75, 0.3448, 0.75, 0.3448, 0.6875, 0.3758, 0.1875, 0.3758, 0.25, 0.3448, 0.25, 0.3448, 0.1875, 0.3758, 0.625, 0.3758, 0.6875, 0.3448, 0.6875, 0.3448, 0.625, 0.3758, 0.125, 0.3758, 0.1875, 0.3448, 0.1875, 0.3448, 0.125, 0.3758, 0.5625, 0.3758, 0.625, 0.3448, 0.625, 0.3448, 0.5625, 0.3758, 0.0625, 0.3758, 0.125, 0.3448, 0.125, 0.3448, 0.0625, 0.3758, 0.5, 0.3758, 0.5625, 0.3448, 0.5625, 0.3448, 0.5, 0.3758, 0.9375, 0.3603, 1.0, 0.3448, 0.9375, 0.3603, 0.0, 0.3758, 0.0625, 0.3448, 0.0625, 0.3758, 0.4375, 0.3758, 0.5, 0.3448, 0.5, 0.3448, 0.4375, 0.3758, 0.875, 0.3758, 0.9375, 0.3448, 0.9375, 0.3448, 0.875, 0.3758, 0.375, 0.3758, 0.4375, 0.3448, 0.4375, 0.3448, 0.375, 0.3758, 0.8125, 0.3758, 0.875, 0.3448, 0.875, 0.3448, 0.8125, 0.3448, 0.0625, 0.3448, 0.125, 0.3138, 0.125, 0.3138, 0.0625, 0.3448, 0.5, 0.3448, 0.5625, 0.3138, 0.5625, 0.3138, 0.5, 0.3448, 0.9375, 0.3293, 1.0, 0.3138, 0.9375, 0.3293, 0.0, 0.3448, 0.0625, 0.3138, 0.0625, 0.3448, 0.4375, 0.3448, 0.5, 0.3138, 0.5, 0.3138, 0.4375, 0.3448, 0.875, 0.3448, 0.9375, 0.3138, 0.9375, 0.3138, 0.875, 0.3448, 0.375, 0.3448, 0.4375, 0.3138, 0.4375, 0.3138, 0.375, 0.3448, 0.8125, 0.3448, 0.875, 0.3138, 0.875, 0.3138, 0.8125, 0.3448, 0.3125, 0.3448, 0.375, 0.3138, 0.375, 0.3138, 0.3125, 0.3448, 0.75, 0.3448, 0.8125, 0.3138, 0.8125, 0.3138, 0.75, 0.3448, 0.25, 0.3448, 0.3125, 0.3138, 0.3125, 0.3138, 0.25, 0.3448, 0.6875, 0.3448, 0.75, 0.3138, 0.75, 0.3138, 0.6875, 0.3448, 0.1875, 0.3448, 0.25, 0.3138, 0.25, 0.3138, 0.1875, 0.3448, 0.625, 0.3448, 0.6875, 0.3138, 0.6875, 0.3138, 0.625, 0.3448, 0.125, 0.3448, 0.1875, 0.3138, 0.1875, 0.3138, 0.125, 0.3448, 0.5625, 0.3448, 0.625, 0.3138, 0.625, 0.3138, 0.5625, 0.3138, 0.75, 0.3138, 0.8125, 0.2827, 0.8125, 0.2827, 0.75, 0.3138, 0.25, 0.3138, 0.3125, 0.2827, 0.3125, 0.2827, 0.25, 0.3138, 0.6875, 0.3138, 0.75, 0.2827, 0.75, 0.2827, 0.6875, 0.3138, 0.1875, 0.3138, 0.25, 0.2827, 0.25, 0.2827, 0.1875, 0.3138, 0.625, 0.3138, 0.6875, 0.2827, 0.6875, 0.2827, 0.625, 0.3138, 0.125, 0.3138, 0.1875, 0.2827, 0.1875, 0.2827, 0.125, 0.3138, 0.5625, 0.3138, 0.625, 0.2827, 0.625, 0.2827, 0.5625, 0.3138, 0.0625, 0.3138, 0.125, 0.2827, 0.125, 0.2827, 0.0625, 0.3138, 0.5, 0.3138, 0.5625, 0.2827, 0.5625, 0.2827, 0.5, 0.3138, 0.9375, 0.2982, 1.0, 0.2827, 0.9375, 0.2982, 0.0, 0.3138, 0.0625, 0.2827, 0.0625, 0.3138, 0.4375, 0.3138, 0.5, 0.2827, 0.5, 0.2827, 0.4375, 0.3138, 0.875, 0.3138, 0.9375, 0.2827, 0.9375, 0.2827, 0.875, 0.3138, 0.375, 0.3138, 0.4375, 0.2827, 0.4375, 0.2827, 0.375, 0.3138, 0.8125, 0.3138, 0.875, 0.2827, 0.875, 0.2827, 0.8125, 0.3138, 0.3125, 0.3138, 0.375, 0.2827, 0.375, 0.2827, 0.3125, 0.2827, 0.5, 0.2827, 0.5625, 0.2517, 0.5625, 0.2517, 0.5, 0.2827, 0.9375, 0.2672, 1.0, 0.2517, 0.9375, 0.2672, 0.0, 0.2827, 0.0625, 0.2517, 0.0625, 0.2827, 0.4375, 0.2827, 0.5, 0.2517, 0.5, 0.2517, 0.4375, 0.2827, 0.875, 0.2827, 0.9375, 0.2517, 0.9375, 0.2517, 0.875, 0.2827, 0.375, 0.2827, 0.4375, 0.2517, 0.4375, 0.2517, 0.375, 0.2827, 0.8125, 0.2827, 0.875, 0.2517, 0.875, 0.2517, 0.8125, 0.2827, 0.3125, 0.2827, 0.375, 0.2517, 0.375, 0.2517, 0.3125, 0.2827, 0.75, 0.2827, 0.8125, 0.2517, 0.8125, 0.2517, 0.75, 0.2827, 0.25, 0.2827, 0.3125, 0.2517, 0.3125, 0.2517, 0.25, 0.2827, 0.6875, 0.2827, 0.75, 0.2517, 0.75, 0.2517, 0.6875, 0.2827, 0.1875, 0.2827, 0.25, 0.2517, 0.25, 0.2517, 0.1875, 0.2827, 0.625, 0.2827, 0.6875, 0.2517, 0.6875, 0.2517, 0.625, 0.2827, 0.125, 0.2827, 0.1875, 0.2517, 0.1875, 0.2517, 0.125, 0.2827, 0.5625, 0.2827, 0.625, 0.2517, 0.625, 0.2517, 0.5625, 0.2827, 0.0625, 0.2827, 0.125, 0.2517, 0.125, 0.2517, 0.0625, 0.2517, 0.25, 0.2517, 0.3125, 0.2206, 0.3125, 0.2206, 0.25, 0.2517, 0.6875, 0.2517, 0.75, 0.2206, 0.75, 0.2206, 0.6875, 0.2517, 0.1875, 0.2517, 0.25, 0.2206, 0.25, 0.2206, 0.1875, 0.2517, 0.625, 0.2517, 0.6875, 0.2206, 0.6875, 0.2206, 0.625, 0.2517, 0.125, 0.2517, 0.1875, 0.2206, 0.1875, 0.2206, 0.125, 0.2517, 0.5625, 0.2517, 0.625, 0.2206, 0.625, 0.2206, 0.5625, 0.2517, 0.0625, 0.2517, 0.125, 0.2206, 0.125, 0.2206, 0.0625, 0.2517, 0.5, 0.2517, 0.5625, 0.2206, 0.5625, 0.2206, 0.5, 0.2517, 0.9375, 0.2362, 1.0, 0.2206, 0.9375, 0.2362, 0.0, 0.2517, 0.0625, 0.2206, 0.0625, 0.2517, 0.4375, 0.2517, 0.5, 0.2206, 0.5, 0.2206, 0.4375, 0.2517, 0.875, 0.2517, 0.9375, 0.2206, 0.9375, 0.2206, 0.875, 0.2517, 0.375, 0.2517, 0.4375, 0.2206, 0.4375, 0.2206, 0.375, 0.2517, 0.8125, 0.2517, 0.875, 0.2206, 0.875, 0.2206, 0.8125, 0.2517, 0.3125, 0.2517, 0.375, 0.2206, 0.375, 0.2206, 0.3125, 0.2517, 0.75, 0.2517, 0.8125, 0.2206, 0.8125, 0.2206, 0.75, 0.2051, 0.0, 0.2206, 0.0625, 0.1896, 0.0625, 0.2206, 0.4375, 0.2206, 0.5, 0.1896, 0.5, 0.1896, 0.4375, 0.2206, 0.875, 0.2206, 0.9375, 0.1896, 0.9375, 0.1896, 0.875, 0.2206, 0.375, 0.2206, 0.4375, 0.1896, 0.4375, 0.1896, 0.375, 0.2206, 0.8125, 0.2206, 0.875, 0.1896, 0.875, 0.1896, 0.8125, 0.2206, 0.3125, 0.2206, 0.375, 0.1896, 0.375, 0.1896, 0.3125, 0.2206, 0.75, 0.2206, 0.8125, 0.1896, 0.8125, 0.1896, 0.75, 0.2206, 0.25, 0.2206, 0.3125, 0.1896, 0.3125, 0.1896, 0.25, 0.2206, 0.6875, 0.2206, 0.75, 0.1896, 0.75, 0.1896, 0.6875, 0.2206, 0.1875, 0.2206, 0.25, 0.1896, 0.25, 0.1896, 0.1875, 0.2206, 0.625, 0.2206, 0.6875, 0.1896, 0.6875, 0.1896, 0.625, 0.2206, 0.125, 0.2206, 0.1875, 0.1896, 0.1875, 0.1896, 0.125, 0.2206, 0.5625, 0.2206, 0.625, 0.1896, 0.625, 0.1896, 0.5625, 0.2206, 0.0625, 0.2206, 0.125, 0.1896, 0.125, 0.1896, 0.0625, 0.2206, 0.5, 0.2206, 0.5625, 0.1896, 0.5625, 0.1896, 0.5, 0.2206, 0.9375, 0.2051, 1.0, 0.1896, 0.9375, 0.1896, 0.1875, 0.1896, 0.25, 0.1586, 0.25, 0.1586, 0.1875, 0.1896, 0.625, 0.1896, 0.6875, 0.1586, 0.6875, 0.1586, 0.625, 0.1896, 0.125, 0.1896, 0.1875, 0.1586, 0.1875, 0.1586, 0.125, 0.1896, 0.5625, 0.1896, 0.625, 0.1586, 0.625, 0.1586, 0.5625, 0.1896, 0.0625, 0.1896, 0.125, 0.1586, 0.125, 0.1586, 0.0625, 0.1896, 0.5, 0.1896, 0.5625, 0.1586, 0.5625, 0.1586, 0.5, 0.1896, 0.9375, 0.1741, 1.0, 0.1586, 0.9375, 0.1741, 0.0, 0.1896, 0.0625, 0.1586, 0.0625, 0.1896, 0.4375, 0.1896, 0.5, 0.1586, 0.5, 0.1586, 0.4375, 0.1896, 0.875, 0.1896, 0.9375, 0.1586, 0.9375, 0.1586, 0.875, 0.1896, 0.375, 0.1896, 0.4375, 0.1586, 0.4375, 0.1586, 0.375, 0.1896, 0.8125, 0.1896, 0.875, 0.1586, 0.875, 0.1586, 0.8125, 0.1896, 0.3125, 0.1896, 0.375, 0.1586, 0.375, 0.1586, 0.3125, 0.1896, 0.75, 0.1896, 0.8125, 0.1586, 0.8125, 0.1586, 0.75, 0.1896, 0.25, 0.1896, 0.3125, 0.1586, 0.3125, 0.1586, 0.25, 0.1896, 0.6875, 0.1896, 0.75, 0.1586, 0.75, 0.1586, 0.6875, 0.1586, 0.875, 0.1586, 0.9375, 0.1275, 0.9375, 0.1275, 0.875, 0.1586, 0.375, 0.1586, 0.4375, 0.1275, 0.4375, 0.1275, 0.375, 0.1586, 0.8125, 0.1586, 0.875, 0.1275, 0.875, 0.1275, 0.8125, 0.1586, 0.3125, 0.1586, 0.375, 0.1275, 0.375, 0.1275, 0.3125, 0.1586, 0.75, 0.1586, 0.8125, 0.1275, 0.8125, 0.1275, 0.75, 0.1586, 0.25, 0.1586, 0.3125, 0.1275, 0.3125, 0.1275, 0.25, 0.1586, 0.6875, 0.1586, 0.75, 0.1275, 0.75, 0.1275, 0.6875, 0.1586, 0.1875, 0.1586, 0.25, 0.1275, 0.25, 0.1275, 0.1875, 0.1586, 0.625, 0.1586, 0.6875, 0.1275, 0.6875, 0.1275, 0.625, 0.1586, 0.125, 0.1586, 0.1875, 0.1275, 0.1875, 0.1275, 0.125, 0.1586, 0.5625, 0.1586, 0.625, 0.1275, 0.625, 0.1275, 0.5625, 0.1586, 0.0625, 0.1586, 0.125, 0.1275, 0.125, 0.1275, 0.0625, 0.1586, 0.5, 0.1586, 0.5625, 0.1275, 0.5625, 0.1275, 0.5, 0.1586, 0.9375, 0.143, 1.0, 0.1275, 0.9375, 0.143, 0.0, 0.1586, 0.0625, 0.1275, 0.0625, 0.1586, 0.4375, 0.1586, 0.5, 0.1275, 0.5, 0.1275, 0.4375, 0.1275, 0.625, 0.1275, 0.6875, 0.09648, 0.6875, 0.09648, 0.625, 0.1275, 0.125, 0.1275, 0.1875, 0.09648, 0.1875, 0.09648, 0.125, 0.1275, 0.5625, 0.1275, 0.625, 0.09648, 0.625, 0.09648, 0.5625, 0.1275, 0.0625, 0.1275, 0.125, 0.09648, 0.125, 0.09648, 0.0625, 0.1275, 0.5, 0.1275, 0.5625, 0.09648, 0.5625, 0.09648, 0.5, 0.1275, 0.9375, 0.112, 1.0, 0.09648, 0.9375, 0.112, 0.0, 0.1275, 0.0625, 0.09648, 0.0625, 0.1275, 0.4375, 0.1275, 0.5, 0.09648, 0.5, 0.09648, 0.4375, 0.1275, 0.875, 0.1275, 0.9375, 0.09648, 0.9375, 0.09648, 0.875, 0.1275, 0.375, 0.1275, 0.4375, 0.09648, 0.4375, 0.09648, 0.375, 0.1275, 0.8125, 0.1275, 0.875, 0.09648, 0.875, 0.09648, 0.8125, 0.1275, 0.3125, 0.1275, 0.375, 0.09648, 0.375, 0.09648, 0.3125, 0.1275, 0.75, 0.1275, 0.8125, 0.09648, 0.8125, 0.09648, 0.75, 0.1275, 0.25, 0.1275, 0.3125, 0.09648, 0.3125, 0.09648, 0.25, 0.1275, 0.6875, 0.1275, 0.75, 0.09648, 0.75, 0.09648, 0.6875, 0.1275, 0.1875, 0.1275, 0.25, 0.09648, 0.25, 0.09648, 0.1875, 0.09648, 0.375, 0.09648, 0.4375, 0.06544, 0.4375, 0.06545, 0.375, 0.09648, 0.8125, 0.09648, 0.875, 0.06545, 0.875, 0.06545, 0.8125, 0.09648, 0.3125, 0.09648, 0.375, 0.06545, 0.375, 0.06544, 0.3125, 0.09648, 0.75, 0.09648, 0.8125, 0.06545, 0.8125, 0.06545, 0.75, 0.09648, 0.25, 0.09648, 0.3125, 0.06544, 0.3125, 0.06545, 0.25, 0.09648, 0.6875, 0.09648, 0.75, 0.06545, 0.75, 0.06544, 0.6875, 0.09648, 0.1875, 0.09648, 0.25, 0.06545, 0.25, 0.06545, 0.1875, 0.09648, 0.625, 0.09648, 0.6875, 0.06544, 0.6875, 0.06545, 0.625, 0.09648, 0.125, 0.09648, 0.1875, 0.06545, 0.1875, 0.06545, 0.125, 0.09648, 0.5625, 0.09648, 0.625, 0.06545, 0.625, 0.06544, 0.5625, 0.09648, 0.0625, 0.09648, 0.125, 0.06545, 0.125, 0.06545, 0.0625, 0.09648, 0.5, 0.09648, 0.5625, 0.06544, 0.5625, 0.06544, 0.5, 0.09648, 0.9375, 0.08097, 1.0, 0.06545, 0.9375, 0.08096, 0.0, 0.09648, 0.0625, 0.06545, 0.0625, 0.09648, 0.4375, 0.09648, 0.5, 0.06544, 0.5, 0.06544, 0.4375, 0.09648, 0.875, 0.09648, 0.9375, 0.06545, 0.9375, 0.06545, 0.875, 0.06545, 0.125, 0.06545, 0.1875, 0.03441, 0.1875, 0.03441, 0.125, 0.06544, 0.5625, 0.06545, 0.625, 0.03441, 0.625, 0.03441, 0.5625, 0.06545, 0.0625, 0.06545, 0.125, 0.03441, 0.125, 0.03441, 0.0625, 0.06544, 0.5, 0.06544, 0.5625, 0.03441, 0.5625, 0.03441, 0.5, 0.06545, 0.9375, 0.04993, 1.0, 0.03441, 0.9375, 0.04993, 0.0, 0.06545, 0.0625, 0.03441, 0.0625, 0.06544, 0.4375, 0.06544, 0.5, 0.03441, 0.5, 0.03441, 0.4375, 0.06545, 0.875, 0.06545, 0.9375, 0.03441, 0.9375, 0.03441, 0.875, 0.06545, 0.375, 0.06544, 0.4375, 0.03441, 0.4375, 0.03441, 0.375, 0.06545, 0.8125, 0.06545, 0.875, 0.03441, 0.875, 0.03441, 0.8125, 0.06544, 0.3125, 0.06545, 0.375, 0.03441, 0.375, 0.03441, 0.3125, 0.06545, 0.75, 0.06545, 0.8125, 0.03441, 0.8125, 0.03441, 0.75, 0.06545, 0.25, 0.06544, 0.3125, 0.03441, 0.3125, 0.03441, 0.25, 0.06544, 0.6875, 0.06545, 0.75, 0.03441, 0.75, 0.03441, 0.6875, 0.06545, 0.1875, 0.06545, 0.25, 0.03441, 0.25, 0.03441, 0.1875, 0.06545, 0.625, 0.06544, 0.6875, 0.03441, 0.6875, 0.03441, 0.625, 0.03441, 0.8125, 0.03441, 0.875, 0.003366, 0.875, 0.003366, 0.8125, 0.03441, 0.3125, 0.03441, 0.375, 0.003366, 0.375, 0.003366, 0.3125, 0.03441, 0.75, 0.03441, 0.8125, 0.003366, 0.8125, 0.003366, 0.75, 0.03441, 0.25, 0.03441, 0.3125, 0.003366, 0.3125, 0.003366, 0.25, 0.03441, 0.6875, 0.03441, 0.75, 0.003366, 0.75, 0.003366, 0.6875, 0.03441, 0.1875, 0.03441, 0.25, 0.003366, 0.25, 0.003366, 0.1875, 0.03441, 0.625, 0.03441, 0.6875, 0.003366, 0.6875, 0.003366, 0.625, 0.03441, 0.125, 0.03441, 0.1875, 0.003366, 0.1875, 0.003366, 0.125, 0.03441, 0.5625, 0.03441, 0.625, 0.003366, 0.625, 0.003366, 0.5625, 0.03441, 0.0625, 0.03441, 0.125, 0.003366, 0.125, 0.003366, 0.0625, 0.03441, 0.5, 0.03441, 0.5625, 0.003366, 0.5625, 0.003366, 0.5, 0.03441, 0.9375, 0.01889, 1.0, 0.003366, 0.9375, 0.01889, 0.0, 0.03441, 0.0625, 0.003366, 0.0625, 0.03441, 0.4375, 0.03441, 0.5, 0.003366, 0.5, 0.003366, 0.4375, 0.03441, 0.875, 0.03441, 0.9375, 0.003366, 0.9375, 0.003366, 0.875, 0.03441, 0.375, 0.03441, 0.4375, 0.003366, 0.4375, 0.003366, 0.375, 0.9966, 0.5625, 0.9966, 0.625, 0.9656, 0.625, 0.9656, 0.5625, 0.9966, 0.0625, 0.9966, 0.125, 0.9656, 0.125, 0.9656, 0.0625, 0.9966, 0.5, 0.9966, 0.5625, 0.9656, 0.5625, 0.9656, 0.5, 0.9966, 0.9375, 0.9811, 1.0, 0.9656, 0.9375, 0.9811, 0.0, 0.9966, 0.0625, 0.9656, 0.0625, 0.9966, 0.4375, 0.9966, 0.5, 0.9656, 0.5, 0.9656, 0.4375, 0.9966, 0.875, 0.9966, 0.9375, 0.9656, 0.9375, 0.9656, 0.875, 0.9966, 0.375, 0.9966, 0.4375, 0.9656, 0.4375, 0.9656, 0.375, 0.9966, 0.8125, 0.9966, 0.875, 0.9656, 0.875, 0.9656, 0.8125, 0.9966, 0.3125, 0.9966, 0.375, 0.9656, 0.375, 0.9656, 0.3125, 0.9966, 0.75, 0.9966, 0.8125, 0.9656, 0.8125, 0.9656, 0.75, 0.9966, 0.25, 0.9966, 0.3125, 0.9656, 0.3125, 0.9656, 0.25, 0.9966, 0.6875, 0.9966, 0.75, 0.9656, 0.75, 0.9656, 0.6875, 0.9966, 0.1875, 0.9966, 0.25, 0.9656, 0.25, 0.9656, 0.1875, 0.9966, 0.625, 0.9966, 0.6875, 0.9656, 0.6875, 0.9656, 0.625, 0.9966, 0.125, 0.9966, 0.1875, 0.9656, 0.1875, 0.9656, 0.125, 0.9656, 0.3125, 0.9656, 0.375, 0.9346, 0.375, 0.9346, 0.3125, 0.9656, 0.75, 0.9656, 0.8125, 0.9346, 0.8125, 0.9346, 0.75, 0.9656, 0.25, 0.9656, 0.3125, 0.9346, 0.3125, 0.9346, 0.25, 0.9656, 0.6875, 0.9656, 0.75, 0.9346, 0.75, 0.9346, 0.6875, 0.9656, 0.1875, 0.9656, 0.25, 0.9346, 0.25, 0.9346, 0.1875, 0.9656, 0.625, 0.9656, 0.6875, 0.9346, 0.6875, 0.9346, 0.625, 0.9656, 0.125, 0.9656, 0.1875, 0.9346, 0.1875, 0.9346, 0.125, 0.9656, 0.5625, 0.9656, 0.625, 0.9346, 0.625, 0.9346, 0.5625, 0.9656, 0.0625, 0.9656, 0.125, 0.9346, 0.125, 0.9346, 0.0625, 0.9656, 0.5, 0.9656, 0.5625, 0.9346, 0.5625, 0.9346, 0.5, 0.9656, 0.9375, 0.9501, 1.0, 0.9346, 0.9375, 0.9501, 0.0, 0.9656, 0.0625, 0.9346, 0.0625, 0.9656, 0.4375, 0.9656, 0.5, 0.9346, 0.5, 0.9346, 0.4375, 0.9656, 0.875, 0.9656, 0.9375, 0.9346, 0.9375, 0.9346, 0.875, 0.9656, 0.375, 0.9656, 0.4375, 0.9346, 0.4375, 0.9346, 0.375, 0.9656, 0.8125, 0.9656, 0.875, 0.9346, 0.875, 0.9346, 0.8125, 0.9346, 0.0625, 0.9346, 0.125, 0.9035, 0.125, 0.9035, 0.0625, 0.9346, 0.5, 0.9346, 0.5625, 0.9035, 0.5625, 0.9035, 0.5, 0.9346, 0.9375, 0.919, 1.0, 0.9035, 0.9375, 0.919, 0.0, 0.9346, 0.0625, 0.9035, 0.0625, 0.9346, 0.4375, 0.9346, 0.5, 0.9035, 0.5, 0.9035, 0.4375, 0.9346, 0.875, 0.9346, 0.9375, 0.9035, 0.9375, 0.9035, 0.875, 0.9346, 0.375, 0.9346, 0.4375, 0.9035, 0.4375, 0.9035, 0.375, 0.9346, 0.8125, 0.9346, 0.875, 0.9035, 0.875, 0.9035, 0.8125, 0.9346, 0.3125, 0.9346, 0.375, 0.9035, 0.375, 0.9035, 0.3125, 0.9346, 0.75, 0.9346, 0.8125, 0.9035, 0.8125, 0.9035, 0.75, 0.9346, 0.25, 0.9346, 0.3125, 0.9035, 0.3125, 0.9035, 0.25, 0.9346, 0.6875, 0.9346, 0.75, 0.9035, 0.75, 0.9035, 0.6875, 0.9346, 0.1875, 0.9346, 0.25, 0.9035, 0.25, 0.9035, 0.1875, 0.9346, 0.625, 0.9346, 0.6875, 0.9035, 0.6875, 0.9035, 0.625, 0.9346, 0.125, 0.9346, 0.1875, 0.9035, 0.1875, 0.9035, 0.125, 0.9346, 0.5625, 0.9346, 0.625, 0.9035, 0.625, 0.9035, 0.5625, 0.9035, 0.25, 0.9035, 0.3125, 0.8725, 0.3125, 0.8725, 0.25, 0.9035, 0.6875, 0.9035, 0.75, 0.8725, 0.75, 0.8725, 0.6875, 0.9035, 0.1875, 0.9035, 0.25, 0.8725, 0.25, 0.8725, 0.1875, 0.9035, 0.625, 0.9035, 0.6875, 0.8725, 0.6875, 0.8725, 0.625, 0.9035, 0.125, 0.9035, 0.1875, 0.8725, 0.1875, 0.8725, 0.125, 0.9035, 0.5625, 0.9035, 0.625, 0.8725, 0.625, 0.8725, 0.5625, 0.9035, 0.0625, 0.9035, 0.125, 0.8725, 0.125, 0.8725, 0.0625, 0.9035, 0.5, 0.9035, 0.5625, 0.8725, 0.5625, 0.8725, 0.5, 0.9035, 0.9375, 0.888, 1.0, 0.8725, 0.9375, 0.888, 0.0, 0.9035, 0.0625, 0.8725, 0.0625, 0.9035, 0.4375, 0.9035, 0.5, 0.8725, 0.5, 0.8725, 0.4375, 0.9035, 0.875, 0.9035, 0.9375, 0.8725, 0.9375, 0.8725, 0.875, 0.9035, 0.375, 0.9035, 0.4375, 0.8725, 0.4375, 0.8725, 0.375, 0.9035, 0.8125, 0.9035, 0.875, 0.8725, 0.875, 0.8725, 0.8125, 0.9035, 0.3125, 0.9035, 0.375, 0.8725, 0.375, 0.8725, 0.3125, 0.9035, 0.75, 0.9035, 0.8125, 0.8725, 0.8125, 0.8725, 0.75, 0.8725, 0.9375, 0.857, 1.0, 0.8414, 0.9375, 0.857, 0.0, 0.8725, 0.0625, 0.8414, 0.0625, 0.8725, 0.4375, 0.8725, 0.5, 0.8414, 0.5, 0.8414, 0.4375, 0.8725, 0.875, 0.8725, 0.9375, 0.8414, 0.9375, 0.8414, 0.875, 0.8725, 0.375, 0.8725, 0.4375, 0.8414, 0.4375, 0.8414, 0.375, 0.8725, 0.8125, 0.8725, 0.875, 0.8414, 0.875, 0.8414, 0.8125, 0.8725, 0.3125, 0.8725, 0.375, 0.8414, 0.375, 0.8414, 0.3125, 0.8725, 0.75, 0.8725, 0.8125, 0.8414, 0.8125, 0.8414, 0.75, 0.8725, 0.25, 0.8725, 0.3125, 0.8414, 0.3125, 0.8414, 0.25, 0.8725, 0.6875, 0.8725, 0.75, 0.8414, 0.75, 0.8414, 0.6875, 0.8725, 0.1875, 0.8725, 0.25, 0.8414, 0.25, 0.8414, 0.1875, 0.8725, 0.625, 0.8725, 0.6875, 0.8414, 0.6875, 0.8414, 0.625, 0.8725, 0.125, 0.8725, 0.1875, 0.8414, 0.1875, 0.8414, 0.125, 0.8725, 0.5625, 0.8725, 0.625, 0.8414, 0.625, 0.8414, 0.5625, 0.8725, 0.0625, 0.8725, 0.125, 0.8414, 0.125, 0.8414, 0.0625, 0.8725, 0.5, 0.8725, 0.5625, 0.8414, 0.5625, 0.8414, 0.5, 0.8414, 0.6875, 0.8414, 0.75, 0.8104, 0.75, 0.8104, 0.6875, 0.8414, 0.1875, 0.8414, 0.25, 0.8104, 0.25, 0.8104, 0.1875, 0.8414, 0.625, 0.8414, 0.6875, 0.8104, 0.6875, 0.8104, 0.625, 0.8414, 0.125, 0.8414, 0.1875, 0.8104, 0.1875, 0.8104, 0.125, 0.8414, 0.5625, 0.8414, 0.625, 0.8104, 0.625, 0.8104, 0.5625, 0.8414, 0.0625, 0.8414, 0.125, 0.8104, 0.125, 0.8104, 0.0625, 0.8414, 0.5, 0.8414, 0.5625, 0.8104, 0.5625, 0.8104, 0.5, 0.8414, 0.9375, 0.8259, 1.0, 0.8104, 0.9375, 0.8259, 0.0, 0.8414, 0.0625, 0.8104, 0.0625, 0.8414, 0.4375, 0.8414, 0.5, 0.8104, 0.5, 0.8104, 0.4375, 0.8414, 0.875, 0.8414, 0.9375, 0.8104, 0.9375, 0.8104, 0.875, 0.8414, 0.375, 0.8414, 0.4375, 0.8104, 0.4375, 0.8104, 0.375, 0.8414, 0.8125, 0.8414, 0.875, 0.8104, 0.875, 0.8104, 0.8125, 0.8414, 0.3125, 0.8414, 0.375, 0.8104, 0.375, 0.8104, 0.3125, 0.8414, 0.75, 0.8414, 0.8125, 0.8104, 0.8125, 0.8104, 0.75, 0.8414, 0.25, 0.8414, 0.3125, 0.8104, 0.3125, 0.8104, 0.25, 0.8104, 0.4375, 0.8104, 0.5, 0.7794, 0.5, 0.7794, 0.4375, 0.8104, 0.875, 0.8104, 0.9375, 0.7794, 0.9375, 0.7794, 0.875, 0.8104, 0.375, 0.8104, 0.4375, 0.7794, 0.4375, 0.7794, 0.375, 0.8104, 0.8125, 0.8104, 0.875, 0.7794, 0.875, 0.7794, 0.8125, 0.8104, 0.3125, 0.8104, 0.375, 0.7794, 0.375, 0.7794, 0.3125, 0.8104, 0.75, 0.8104, 0.8125, 0.7794, 0.8125, 0.7794, 0.75, 0.8104, 0.25, 0.8104, 0.3125, 0.7794, 0.3125, 0.7794, 0.25, 0.8104, 0.6875, 0.8104, 0.75, 0.7794, 0.75, 0.7794, 0.6875, 0.8104, 0.1875, 0.8104, 0.25, 0.7794, 0.25, 0.7794, 0.1875, 0.8104, 0.625, 0.8104, 0.6875, 0.7794, 0.6875, 0.7794, 0.625, 0.8104, 0.125, 0.8104, 0.1875, 0.7794, 0.1875, 0.7794, 0.125, 0.8104, 0.5625, 0.8104, 0.625, 0.7794, 0.625, 0.7794, 0.5625, 0.8104, 0.0625, 0.8104, 0.125, 0.7794, 0.125, 0.7794, 0.0625, 0.8104, 0.5, 0.8104, 0.5625, 0.7794, 0.5625, 0.7794, 0.5, 0.8104, 0.9375, 0.7949, 1.0, 0.7794, 0.9375, 0.7949, 0.0, 0.8104, 0.0625, 0.7794, 0.0625, 0.7794, 0.1875, 0.7794, 0.25, 0.7483, 0.25, 0.7483, 0.1875, 0.7794, 0.625, 0.7794, 0.6875, 0.7483, 0.6875, 0.7483, 0.625, 0.7794, 0.125, 0.7794, 0.1875, 0.7483, 0.1875, 0.7483, 0.125, 0.7794, 0.5625, 0.7794, 0.625, 0.7483, 0.625, 0.7483, 0.5625, 0.7794, 0.0625, 0.7794, 0.125, 0.7483, 0.125, 0.7483, 0.0625, 0.7794, 0.5, 0.7794, 0.5625, 0.7483, 0.5625, 0.7483, 0.5, 0.7794, 0.9375, 0.7638, 1.0, 0.7483, 0.9375, 0.7638, 0.0, 0.7794, 0.0625, 0.7483, 0.0625, 0.7794, 0.4375, 0.7794, 0.5, 0.7483, 0.5, 0.7483, 0.4375, 0.7794, 0.875, 0.7794, 0.9375, 0.7483, 0.9375, 0.7483, 0.875, 0.7794, 0.375, 0.7794, 0.4375, 0.7483, 0.4375, 0.7483, 0.375, 0.7794, 0.8125, 0.7794, 0.875, 0.7483, 0.875, 0.7483, 0.8125, 0.7794, 0.3125, 0.7794, 0.375, 0.7483, 0.375, 0.7483, 0.3125, 0.7794, 0.75, 0.7794, 0.8125, 0.7483, 0.8125, 0.7483, 0.75, 0.7794, 0.25, 0.7794, 0.3125, 0.7483, 0.3125, 0.7483, 0.25, 0.7794, 0.6875, 0.7794, 0.75, 0.7483, 0.75, 0.7483, 0.6875])
me_sphere.use_remesh_fix_poles = True
me_sphere.use_remesh_preserve_attributes = False
me_sphere.use_mirror_vertex_groups = False
me_sphere.update()

# ---- objects
ob_light = bpy.data.objects.new('Light', light_light)
ob_camera = bpy.data.objects.new('Camera', cam_camera)
ob_sphere = bpy.data.objects.new('Sphere', me_sphere)

# ---- transforms, parenting, visibility, modifiers, constraints
ob_light.location = (4.076, 1.005, 5.904)
ob_light.rotation_euler = (0.6503, 0.05522, 1.866)
ob_light.lock_rotations_4d = False
ob_light.empty_display_type = 'ARROWS'
ob_light.color = (0.0, 0.0, 0.0, 0.0)
ob_light.lineart.crease_threshold = 0.0
ob_camera.location = (7.359, -6.926, 4.958)
ob_camera.rotation_euler = (1.109, 0.0, 0.8149)
ob_camera.lock_rotations_4d = False
ob_camera.empty_display_type = 'ARROWS'
ob_camera.color = (0.0, 0.0, 0.0, 0.0)
ob_camera.display_type = 'WIRE'
ob_camera.lineart.crease_threshold = 0.0
ob_sphere.location = (0.0, 0.0, 0.0)
ob_sphere.lineart.crease_threshold = 0.0

# ---- collection membership
col_collection.objects.link(ob_light)
col_collection.objects.link(ob_camera)
col_collection.objects.link(ob_sphere)

# ---- scene / render settings (as saved in the file)
scene.camera = ob_camera
scene.frame_start = 1; scene.frame_end = 250; scene.frame_set(1)
scene.render.engine = 'BLENDER_EEVEE_NEXT'
scene.cycles.use_denoising = False
scene.cycles.samples = 128
scene.cycles.sampling_pattern = 'TABULATED_SOBOL'
scene.cycles.use_adaptive_sampling = False
scene.cycles.use_light_tree = False
scene.view_settings.view_transform = 'Filmic'
bpy.context.view_layer.update()

